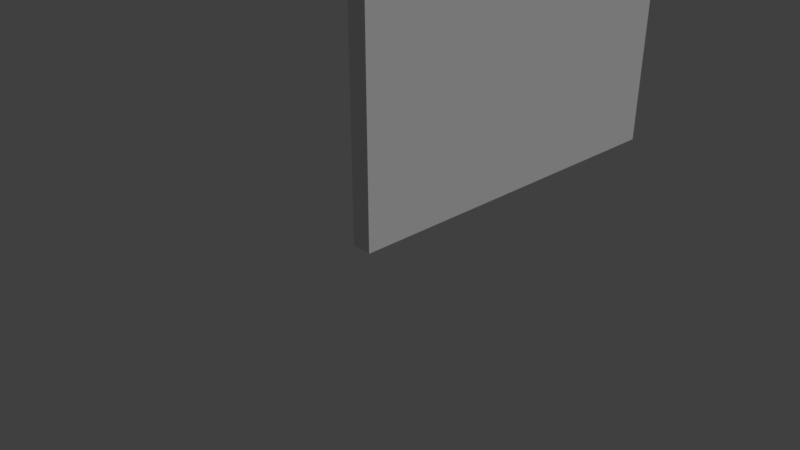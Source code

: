 # Source: Blank_Wall.blend  (saved by Blender 2.78.0; exported with 4.5.12 LTS)
import bpy
from mathutils import Matrix  # noqa: F401  (used for matrix-valued properties, if any)

bpy.ops.wm.read_factory_settings(use_empty=True)
scene = bpy.context.scene
scene.name = 'Scene'

# ---- collections
col_collection_1 = bpy.data.collections.new('Collection 1'); scene.collection.children.link(col_collection_1)

# ---- world
world_world = bpy.data.worlds.new('World'); scene.world = world_world
world_world.color = (0.05088, 0.05088, 0.05088)
world_world.use_sun_shadow = False
world_world.sun_shadow_jitter_overblur = 0.0
world_world.cycles.sampling_method = 'MANUAL'

# ---- cameras
cam_camera = bpy.data.cameras.new('Camera')
cam_camera.clip_end = 100.0
cam_camera.lens = 35.0
cam_camera.sensor_width = 32.0
cam_camera.sensor_height = 18.0
cam_camera.ortho_scale = 7.314
cam_camera.dof.focus_distance = 0.0

# ---- lights
light_lamp = bpy.data.lights.new('Lamp', 'SUN')
light_lamp.transmission_factor = 0.0
light_lamp.cutoff_distance = 30.0
light_lamp.angle = 0.1993
light_lamp.energy = 1.0
light_lamp.shadow_buffer_clip_start = 1.001
light_lamp.shadow_soft_size = 0.1
light_lamp.shadow_cascade_max_distance = 1000.0

# ---- meshes
me_vert = bpy.data.meshes.new('Vert')
me_vert.from_pydata([(0.0, 0.0, 0.0), (6.0, 0.0, 0.0), (6.0, 6.0, 0.0), (0.0, 6.0, 0.0), (0.0, 0.0, 0.3), (6.0, 0.0, 0.3), (6.0, 6.0, 0.3), (0.0, 6.0, 0.3)], [], [(0, 3, 2, 1), (4, 5, 6, 7), (3, 7, 6, 2), (1, 5, 4, 0), (0, 4, 7, 3), (2, 6, 5, 1)])
me_vert.use_remesh_preserve_volume = False
me_vert.use_remesh_preserve_attributes = False
me_vert.use_mirror_vertex_groups = False
me_vert.update()

# ---- objects
ob_blank_wall = bpy.data.objects.new('Blank Wall', me_vert)
ob_lamp = bpy.data.objects.new('Lamp', light_lamp)
ob_camera = bpy.data.objects.new('Camera', cam_camera)

# ---- transforms, parenting, visibility, modifiers, constraints
ob_blank_wall.location = (0.0, 0.0, 0.0)
ob_blank_wall.rotation_euler = (-0.0, -1.571, 0.0)
ob_blank_wall.lineart.crease_threshold = 0.0
ob_lamp.location = (4.076, 1.005, 5.904)
ob_lamp.rotation_euler = (0.6503, 0.05522, 1.866)
ob_lamp.lock_rotations_4d = False
ob_lamp.empty_display_type = 'ARROWS'
ob_lamp.color = (0.0, 0.0, 0.0, 0.0)
ob_lamp.lineart.crease_threshold = 0.0
ob_camera.location = (7.481, -6.508, 5.344)
ob_camera.rotation_euler = (1.109, 0.0, 0.8149)
ob_camera.lock_rotations_4d = False
ob_camera.empty_display_type = 'ARROWS'
ob_camera.color = (0.0, 0.0, 0.0, 0.0)
ob_camera.display_type = 'WIRE'
ob_camera.lineart.crease_threshold = 0.0

# ---- collection membership
col_collection_1.objects.link(ob_blank_wall)
col_collection_1.objects.link(ob_lamp)
col_collection_1.objects.link(ob_camera)

# ---- scene / render settings (as saved in the file)
scene.camera = ob_camera
scene.frame_start = 1; scene.frame_end = 250; scene.frame_set(1)
scene.render.engine = 'CYCLES'
scene.render.resolution_percentage = 50
scene.render.dither_intensity = 0.0
scene.cycles.use_denoising = False
scene.cycles.samples = 128
scene.cycles.sampling_pattern = 'TABULATED_SOBOL'
scene.cycles.light_sampling_threshold = 0.0
scene.cycles.use_adaptive_sampling = False
scene.cycles.use_light_tree = False
scene.cycles.blur_glossy = 0.0
scene.cycles.sample_clamp_indirect = 0.0
scene.view_settings.view_transform = 'Standard'
bpy.context.view_layer.update()
